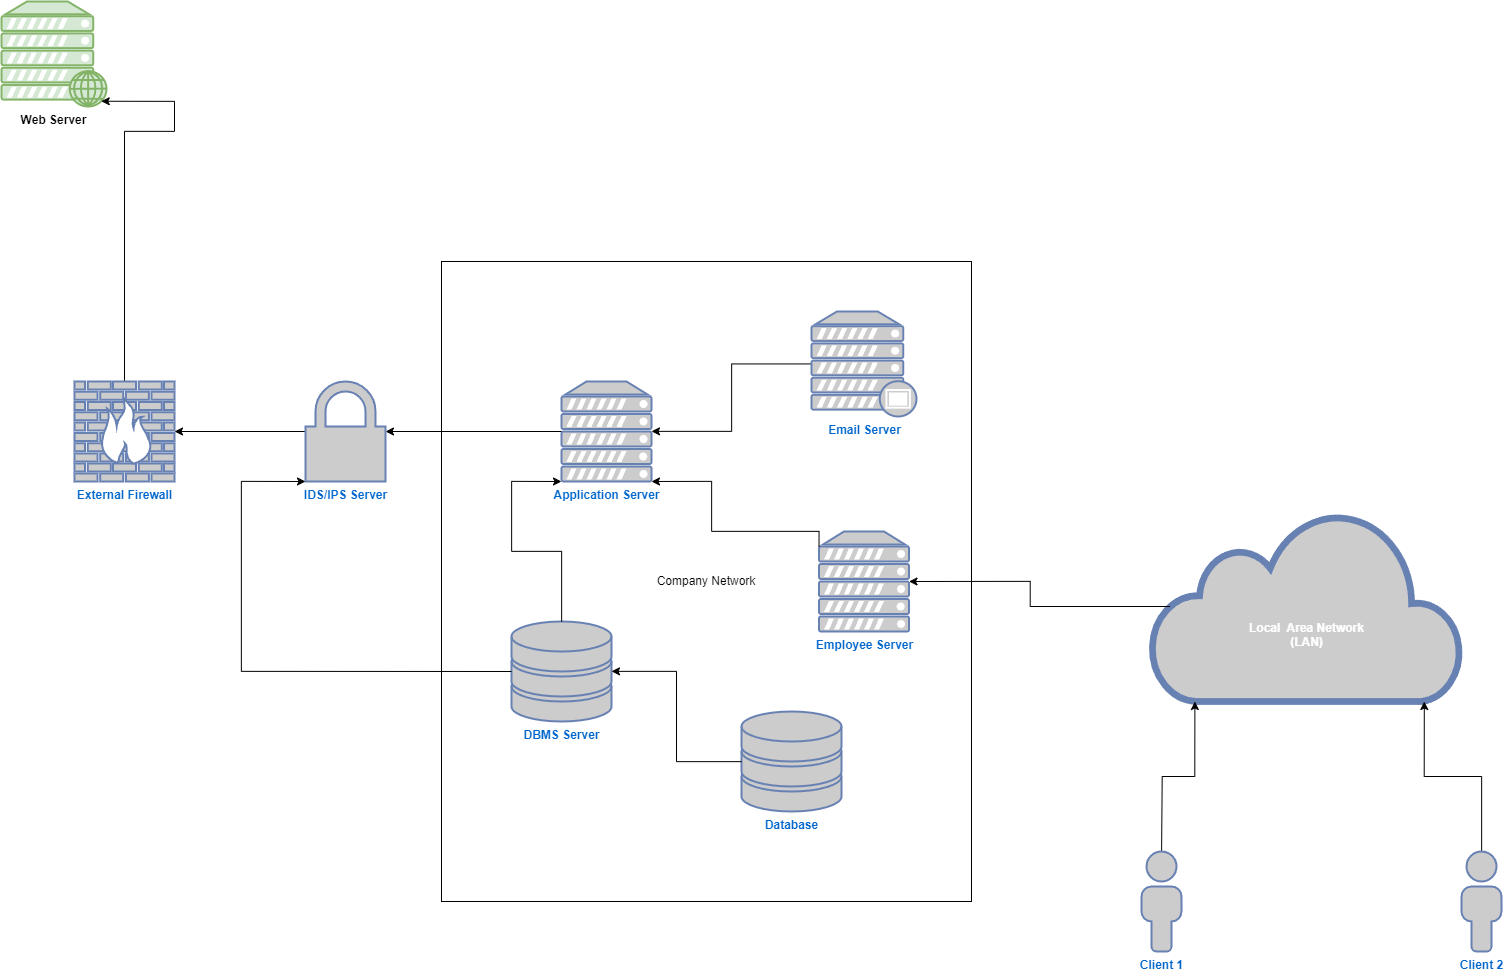

The diagram above was exported from draw.io. Its source (the exported page's mxGraphModel, read from the mxfile embedded in the PNG):
<mxGraphModel dx="803" dy="1591" grid="1" gridSize="10" guides="1" tooltips="1" connect="1" arrows="1" fold="1" page="1" pageScale="1" pageWidth="827" pageHeight="1169" math="0" shadow="0">
  <root>
    <mxCell id="0" />
    <mxCell id="1" parent="0" />
    <mxCell id="rV-drAXEm-zxPsYc3tE--1" value="Web Server" style="verticalAlign=top;verticalLabelPosition=bottom;labelPosition=center;align=center;html=1;outlineConnect=0;fillColor=#d5e8d4;strokeColor=#82b366;gradientDirection=north;strokeWidth=2;shape=mxgraph.networks.web_server;fontStyle=1" vertex="1" parent="1">
      <mxGeometry x="70" y="60" width="105" height="105" as="geometry" />
    </mxCell>
    <mxCell id="rV-drAXEm-zxPsYc3tE--81" style="edgeStyle=orthogonalEdgeStyle;rounded=0;orthogonalLoop=1;jettySize=auto;html=1;exitX=0.5;exitY=0;exitDx=0;exitDy=0;exitPerimeter=0;entryX=0.95;entryY=0.95;entryDx=0;entryDy=0;entryPerimeter=0;" edge="1" parent="1" source="rV-drAXEm-zxPsYc3tE--2" target="rV-drAXEm-zxPsYc3tE--1">
      <mxGeometry relative="1" as="geometry">
        <Array as="points">
          <mxPoint x="193" y="190" />
          <mxPoint x="243" y="190" />
          <mxPoint x="243" y="160" />
        </Array>
      </mxGeometry>
    </mxCell>
    <mxCell id="rV-drAXEm-zxPsYc3tE--2" value="External Firewall" style="fontColor=#0066CC;verticalAlign=top;verticalLabelPosition=bottom;labelPosition=center;align=center;html=1;outlineConnect=0;fillColor=#CCCCCC;strokeColor=#6881B3;gradientColor=none;gradientDirection=north;strokeWidth=2;shape=mxgraph.networks.firewall;fontStyle=1" vertex="1" parent="1">
      <mxGeometry x="143" y="440" width="100" height="100" as="geometry" />
    </mxCell>
    <mxCell id="rV-drAXEm-zxPsYc3tE--4" value="Company Network" style="rounded=0;whiteSpace=wrap;html=1;labelBackgroundColor=none;" vertex="1" parent="1">
      <mxGeometry x="510" y="320" width="530" height="640" as="geometry" />
    </mxCell>
    <mxCell id="rV-drAXEm-zxPsYc3tE--6" value="Application Server" style="fontColor=#0066CC;verticalAlign=top;verticalLabelPosition=bottom;labelPosition=center;align=center;html=1;outlineConnect=0;fillColor=#CCCCCC;strokeColor=#6881B3;gradientColor=none;gradientDirection=north;strokeWidth=2;shape=mxgraph.networks.server;fontStyle=1" vertex="1" parent="1">
      <mxGeometry x="630" y="440" width="90" height="100" as="geometry" />
    </mxCell>
    <mxCell id="rV-drAXEm-zxPsYc3tE--14" style="edgeStyle=orthogonalEdgeStyle;rounded=0;orthogonalLoop=1;jettySize=auto;html=1;" edge="1" parent="1" source="rV-drAXEm-zxPsYc3tE--17" target="rV-drAXEm-zxPsYc3tE--6">
      <mxGeometry relative="1" as="geometry">
        <mxPoint x="970" y="327.55555555555543" as="sourcePoint" />
      </mxGeometry>
    </mxCell>
    <mxCell id="rV-drAXEm-zxPsYc3tE--11" value="Employee Server" style="fontColor=#0066CC;verticalAlign=top;verticalLabelPosition=bottom;labelPosition=center;align=center;html=1;outlineConnect=0;fillColor=#CCCCCC;strokeColor=#6881B3;gradientColor=none;gradientDirection=north;strokeWidth=2;shape=mxgraph.networks.server;fontStyle=1" vertex="1" parent="1">
      <mxGeometry x="887.5" y="590" width="90" height="100" as="geometry" />
    </mxCell>
    <mxCell id="rV-drAXEm-zxPsYc3tE--12" value="&lt;br&gt;&lt;br&gt;&lt;br&gt;&lt;br&gt;Local&amp;nbsp; Area Network&lt;br&gt;(LAN)" style="html=1;outlineConnect=0;fillColor=#CCCCCC;strokeColor=#6881B3;gradientColor=none;gradientDirection=north;strokeWidth=2;shape=mxgraph.networks.cloud;fontColor=#ffffff;fontStyle=1" vertex="1" parent="1">
      <mxGeometry x="1220" y="570" width="310" height="190" as="geometry" />
    </mxCell>
    <mxCell id="rV-drAXEm-zxPsYc3tE--17" value="Email Server" style="fontColor=#0066CC;verticalAlign=top;verticalLabelPosition=bottom;labelPosition=center;align=center;html=1;outlineConnect=0;fillColor=#CCCCCC;strokeColor=#6881B3;gradientColor=none;gradientDirection=north;strokeWidth=2;shape=mxgraph.networks.proxy_server;fontStyle=1" vertex="1" parent="1">
      <mxGeometry x="880" y="370" width="105" height="105" as="geometry" />
    </mxCell>
    <mxCell id="rV-drAXEm-zxPsYc3tE--21" style="edgeStyle=orthogonalEdgeStyle;rounded=0;orthogonalLoop=1;jettySize=auto;html=1;entryX=0.88;entryY=1;entryDx=0;entryDy=0;entryPerimeter=0;" edge="1" parent="1" source="rV-drAXEm-zxPsYc3tE--18" target="rV-drAXEm-zxPsYc3tE--12">
      <mxGeometry relative="1" as="geometry" />
    </mxCell>
    <mxCell id="rV-drAXEm-zxPsYc3tE--18" value="Client 2" style="fontColor=#0066CC;verticalAlign=top;verticalLabelPosition=bottom;labelPosition=center;align=center;html=1;outlineConnect=0;fillColor=#CCCCCC;strokeColor=#6881B3;gradientColor=none;gradientDirection=north;strokeWidth=2;shape=mxgraph.networks.user_male;fontStyle=1;labelBackgroundColor=default;" vertex="1" parent="1">
      <mxGeometry x="1530" y="910" width="40" height="100" as="geometry" />
    </mxCell>
    <mxCell id="rV-drAXEm-zxPsYc3tE--23" style="edgeStyle=orthogonalEdgeStyle;rounded=0;orthogonalLoop=1;jettySize=auto;html=1;exitX=0;exitY=0.15;exitDx=0;exitDy=0;exitPerimeter=0;" edge="1" parent="1" source="rV-drAXEm-zxPsYc3tE--11">
      <mxGeometry relative="1" as="geometry">
        <mxPoint x="720" y="540" as="targetPoint" />
        <Array as="points">
          <mxPoint x="888" y="590" />
          <mxPoint x="780" y="590" />
          <mxPoint x="780" y="540" />
        </Array>
      </mxGeometry>
    </mxCell>
    <mxCell id="rV-drAXEm-zxPsYc3tE--31" style="edgeStyle=orthogonalEdgeStyle;rounded=0;orthogonalLoop=1;jettySize=auto;html=1;entryX=0.14;entryY=1;entryDx=0;entryDy=0;entryPerimeter=0;" edge="1" parent="1" target="rV-drAXEm-zxPsYc3tE--12">
      <mxGeometry relative="1" as="geometry">
        <mxPoint x="1230.090909090909" y="910" as="sourcePoint" />
      </mxGeometry>
    </mxCell>
    <mxCell id="rV-drAXEm-zxPsYc3tE--32" style="edgeStyle=orthogonalEdgeStyle;rounded=0;orthogonalLoop=1;jettySize=auto;html=1;entryX=1;entryY=0.5;entryDx=0;entryDy=0;entryPerimeter=0;exitX=0.06;exitY=0.5;exitDx=0;exitDy=0;exitPerimeter=0;" edge="1" parent="1" source="rV-drAXEm-zxPsYc3tE--12" target="rV-drAXEm-zxPsYc3tE--11">
      <mxGeometry relative="1" as="geometry" />
    </mxCell>
    <mxCell id="rV-drAXEm-zxPsYc3tE--33" value="DBMS Server" style="fontColor=#0066CC;verticalAlign=top;verticalLabelPosition=bottom;labelPosition=center;align=center;html=1;outlineConnect=0;fillColor=#CCCCCC;strokeColor=#6881B3;gradientColor=none;gradientDirection=north;strokeWidth=2;shape=mxgraph.networks.storage;fontStyle=1" vertex="1" parent="1">
      <mxGeometry x="580" y="680" width="100" height="100" as="geometry" />
    </mxCell>
    <mxCell id="rV-drAXEm-zxPsYc3tE--34" style="edgeStyle=orthogonalEdgeStyle;rounded=0;orthogonalLoop=1;jettySize=auto;html=1;entryX=0;entryY=1;entryDx=0;entryDy=0;entryPerimeter=0;" edge="1" parent="1" source="rV-drAXEm-zxPsYc3tE--33" target="rV-drAXEm-zxPsYc3tE--6">
      <mxGeometry relative="1" as="geometry">
        <Array as="points">
          <mxPoint x="630" y="610" />
          <mxPoint x="580" y="610" />
          <mxPoint x="580" y="540" />
        </Array>
      </mxGeometry>
    </mxCell>
    <mxCell id="rV-drAXEm-zxPsYc3tE--36" value="Database" style="fontColor=#0066CC;verticalAlign=top;verticalLabelPosition=bottom;labelPosition=center;align=center;html=1;outlineConnect=0;fillColor=#CCCCCC;strokeColor=#6881B3;gradientColor=none;gradientDirection=north;strokeWidth=2;shape=mxgraph.networks.storage;fontStyle=1" vertex="1" parent="1">
      <mxGeometry x="810" y="770" width="100" height="100" as="geometry" />
    </mxCell>
    <mxCell id="rV-drAXEm-zxPsYc3tE--37" style="edgeStyle=orthogonalEdgeStyle;rounded=0;orthogonalLoop=1;jettySize=auto;html=1;" edge="1" parent="1" source="rV-drAXEm-zxPsYc3tE--36" target="rV-drAXEm-zxPsYc3tE--33">
      <mxGeometry relative="1" as="geometry" />
    </mxCell>
    <mxCell id="rV-drAXEm-zxPsYc3tE--74" value="Client 1" style="fontColor=#0066CC;verticalAlign=top;verticalLabelPosition=bottom;labelPosition=center;align=center;html=1;outlineConnect=0;fillColor=#CCCCCC;strokeColor=#6881B3;gradientColor=none;gradientDirection=north;strokeWidth=2;shape=mxgraph.networks.user_male;fontStyle=1" vertex="1" parent="1">
      <mxGeometry x="1210" y="910" width="40" height="100" as="geometry" />
    </mxCell>
    <mxCell id="rV-drAXEm-zxPsYc3tE--76" style="edgeStyle=orthogonalEdgeStyle;rounded=0;orthogonalLoop=1;jettySize=auto;html=1;exitX=0;exitY=0.5;exitDx=0;exitDy=0;exitPerimeter=0;entryX=1;entryY=0.5;entryDx=0;entryDy=0;entryPerimeter=0;" edge="1" parent="1" source="rV-drAXEm-zxPsYc3tE--78" target="rV-drAXEm-zxPsYc3tE--2">
      <mxGeometry relative="1" as="geometry" />
    </mxCell>
    <mxCell id="rV-drAXEm-zxPsYc3tE--77" value="" style="edgeStyle=orthogonalEdgeStyle;rounded=0;orthogonalLoop=1;jettySize=auto;html=1;exitX=0;exitY=0.5;exitDx=0;exitDy=0;exitPerimeter=0;entryX=1;entryY=0.5;entryDx=0;entryDy=0;entryPerimeter=0;" edge="1" parent="1" source="rV-drAXEm-zxPsYc3tE--6" target="rV-drAXEm-zxPsYc3tE--78">
      <mxGeometry relative="1" as="geometry">
        <mxPoint x="630" y="490" as="sourcePoint" />
        <mxPoint x="243" y="490" as="targetPoint" />
      </mxGeometry>
    </mxCell>
    <mxCell id="rV-drAXEm-zxPsYc3tE--78" value="IDS/IPS Server" style="fontColor=#0066CC;verticalAlign=top;verticalLabelPosition=bottom;labelPosition=center;align=center;html=1;outlineConnect=0;fillColor=#CCCCCC;strokeColor=#6881B3;gradientColor=none;gradientDirection=north;strokeWidth=2;shape=mxgraph.networks.secured;fontStyle=1" vertex="1" parent="1">
      <mxGeometry x="374" y="440" width="80" height="100" as="geometry" />
    </mxCell>
    <mxCell id="rV-drAXEm-zxPsYc3tE--79" style="edgeStyle=orthogonalEdgeStyle;rounded=0;orthogonalLoop=1;jettySize=auto;html=1;exitX=0;exitY=0.5;exitDx=0;exitDy=0;exitPerimeter=0;entryX=0;entryY=1;entryDx=0;entryDy=0;entryPerimeter=0;" edge="1" parent="1" source="rV-drAXEm-zxPsYc3tE--33" target="rV-drAXEm-zxPsYc3tE--78">
      <mxGeometry relative="1" as="geometry">
        <Array as="points">
          <mxPoint x="310" y="730" />
          <mxPoint x="310" y="540" />
        </Array>
      </mxGeometry>
    </mxCell>
  </root>
</mxGraphModel>